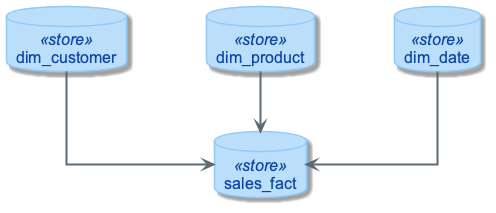

The diagram above was rendered by PlantUML. Its source (embedded in the PNG):
@startuml
!include ../_template_styles.puml
!include _week5_visual_style.puml

top to bottom direction
skinparam nodesep 80
skinparam ranksep 60

database "dim_customer" as DIM_C <<store>>
database "dim_product" as DIM_P <<store>>
database "dim_date" as DIM_D <<store>>
database "sales_fact" as FACT <<store>>

DIM_C -down-> FACT
DIM_P -down-> FACT
DIM_D -down-> FACT

@enduml